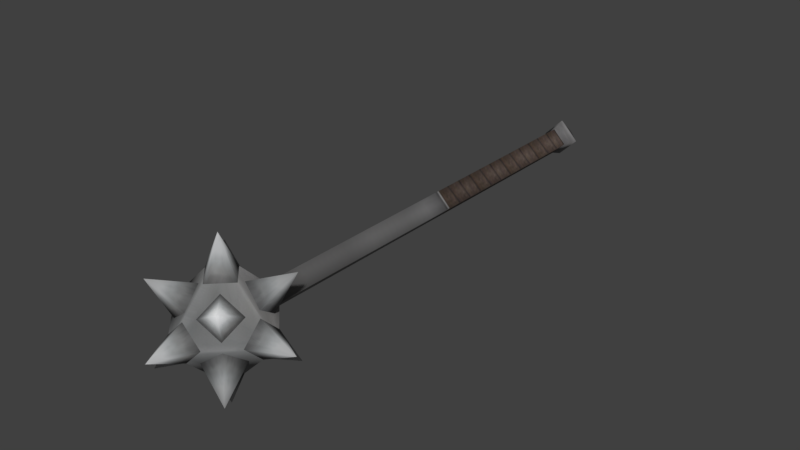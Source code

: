 # Source: one_handed_mace_1.blend  (saved by Blender 5.2.45; exported with 4.5.12 LTS)
import bpy
from mathutils import Matrix  # noqa: F401  (used for matrix-valued properties, if any)

bpy.ops.wm.read_factory_settings(use_empty=True)
scene = bpy.context.scene
scene.name = 'Scene'

# ---- collections
col_collection_1 = bpy.data.collections.new('Collection 1'); scene.collection.children.link(col_collection_1)
col_collection_2 = bpy.data.collections.new('Collection 2'); scene.collection.children.link(col_collection_2)
col_collection_3 = bpy.data.collections.new('Collection 3'); scene.collection.children.link(col_collection_3)
col_collection_4 = bpy.data.collections.new('Collection 4'); scene.collection.children.link(col_collection_4)
col_collection_5 = bpy.data.collections.new('Collection 5'); scene.collection.children.link(col_collection_5)
col_collection_6 = bpy.data.collections.new('Collection 6'); scene.collection.children.link(col_collection_6)
col_collection_7 = bpy.data.collections.new('Collection 7'); scene.collection.children.link(col_collection_7)
col_collection_8 = bpy.data.collections.new('Collection 8'); scene.collection.children.link(col_collection_8)
col_collection_9 = bpy.data.collections.new('Collection 9'); scene.collection.children.link(col_collection_9)
col_collection_10 = bpy.data.collections.new('Collection 10'); scene.collection.children.link(col_collection_10)
col_collection_11 = bpy.data.collections.new('Collection 11'); scene.collection.children.link(col_collection_11)
col_collection_12 = bpy.data.collections.new('Collection 12'); scene.collection.children.link(col_collection_12)
col_collection_13 = bpy.data.collections.new('Collection 13'); scene.collection.children.link(col_collection_13)
col_collection_14 = bpy.data.collections.new('Collection 14'); scene.collection.children.link(col_collection_14)
col_collection_20 = bpy.data.collections.new('Collection 20'); scene.collection.children.link(col_collection_20)

# ---- images (referenced by path relative to the original .blend; pixels are not part of the script)
import os
ASSET_DIR = os.environ.get("B2B_ASSET_DIR", "")  # directory of the original .blend (textures are referenced by path, not embedded)
HERE = os.path.dirname(os.path.abspath(__file__))  # packed textures are extracted next to this script under _unpacked/

def load_image(name, relpath, width, height, colorspace="sRGB"):
    """Load a texture the original file referenced (path relative to the .blend, or extracted next to this script)."""
    p = next((c for c in (os.path.join(HERE, relpath), os.path.join(ASSET_DIR, relpath)) if relpath and os.path.exists(c)), "")
    if p:
        img = bpy.data.images.load(p, check_existing=True)
        img.name = name
    else:  # same state as the original file: an image datablock whose file is absent (Cycles renders it pink)
        img = bpy.data.images.new(name, width, height)
        img.source = "FILE"
        img.filepath = "//" + (relpath or name)
    img.colorspace_settings.name = colorspace
    return img
img_tex_one_handed_mace_1 = load_image('tex_one_handed_mace_1', '_unpacked/tex_one_handed_mace_1.61e1b6df.png', 512, 512, 'sRGB')

# ---- materials (node trees are filled in below, after node groups)
mat_mat_one_handed_mace_1 = bpy.data.materials.new('mat_one_handed_mace_1')
mat_mat_one_handed_mace_1.alpha_threshold = 0.0
mat_mat_one_handed_mace_1.use_backface_culling_lightprobe_volume = False
mat_mat_one_handed_mace_1.use_transparent_shadow = False
mat_mat_one_handed_mace_1.roughness = 0.5
mat_mat_one_handed_mace_1.specular_intensity = 0.0

# ---- material node trees
mat_mat_one_handed_mace_1.use_nodes = True; mat_mat_one_handed_mace_1.node_tree.nodes.clear()
_N = mat_mat_one_handed_mace_1.node_tree.nodes; _L = mat_mat_one_handed_mace_1.node_tree.links
n0 = _N.new('ShaderNodeOutputMaterial'); n0.name = 'Material Output'; n0.location = (0, 0)
n1 = _N.new('ShaderNodeBsdfPrincipled'); n1.name = 'Principled BSDF'; n1.location = (0, 0)
n1.inputs[2].default_value = 0.75
n1.inputs[10].default_value = 0.005
n2 = _N.new('ShaderNodeTexImage'); n2.name = 'Image Texture'; n2.location = (0, 0)
n2.image = img_tex_one_handed_mace_1
_L.new(n2.outputs[0], n1.inputs[0])
_L.new(n1.outputs[0], n0.inputs[0])
n0.is_active_output = True

# ---- world
world_world = bpy.data.worlds.new('World'); scene.world = world_world
world_world.use_nodes = True; world_world.node_tree.nodes.clear()
_N = world_world.node_tree.nodes; _L = world_world.node_tree.links
n0 = _N.new('ShaderNodeOutputWorld'); n0.name = 'World Output'; n0.location = (280, 0)
n1 = _N.new('ShaderNodeBackground'); n1.name = 'Background'; n1.location = (0, 0)
n1.inputs[0].default_value = (0.05088, 0.05088, 0.05088, 1.0)
n2 = _N.new('NodeFrame'); n2.name = 'Frame'; n2.location = (0, 0)
n2.label = 'Versioning: Use Nodes was removed'
n2.width = 160
n0.parent = n2
n1.parent = n2
_L.new(n1.outputs[0], n0.inputs[0])
n0.is_active_output = True
world_world.color = (0.05088, 0.05088, 0.05088)
world_world.use_sun_shadow = False
world_world.sun_shadow_jitter_overblur = 0.0
world_world.cycles.sampling_method = 'MANUAL'

# ---- meshes
me_one_handed_mace_1 = bpy.data.meshes.new('one_handed_mace_1')
me_one_handed_mace_1.from_pydata([(0.04805, -0.1716, 0.0), (0.01087, -0.1344, 0.0), (0.01522, 0.218, 0.0), (0.01087, 0.2062, 0.0), (-0.04805, -0.1716, 0.0), (0.0, -0.1716, 0.04805), (0.0, -0.2196, 0.0), (0.0, -0.1716, -0.04805), (0.0, -0.1344, 0.01087), (-0.01087, -0.1344, 0.0), (0.0, 0.2345, 0.0), (0.0, -0.1344, -0.01087), (0.0, 0.218, 0.01522), (-0.01522, 0.218, 0.0), (0.0, 0.2062, -0.01087), (0.0, 0.218, -0.01522), (0.0, 0.2062, 0.01087), (-0.01087, 0.2062, 0.0), (-3.925e-10, -0.1564, 0.03271), (0.01512, -0.1716, 0.03271), (-1.715e-09, -0.1867, 0.03271), (-0.01512, -0.1716, 0.03271), (-3.925e-10, -0.1716, 0.06296), (0.03271, -0.1564, 5.728e-09), (0.03271, -0.1716, -0.01512), (0.03271, -0.1867, 2.864e-09), (0.03271, -0.1716, 0.01512), (0.06296, -0.1716, 5.728e-09), (5.728e-09, -0.1564, -0.03271), (-0.01512, -0.1716, -0.03271), (8.592e-09, -0.1867, -0.03271), (0.01512, -0.1716, -0.03271), (1.146e-08, -0.1716, -0.06296), (-0.03271, -0.1564, -5.728e-09), (-0.03271, -0.1716, 0.01512), (-0.03271, -0.1867, -1.432e-08), (-0.03271, -0.1716, -0.01512), (-0.06296, -0.1716, -1.718e-08), (-0.01512, -0.2043, -5.728e-09), (-2.864e-09, -0.2043, 0.01512), (0.01512, -0.2043, -1.432e-08), (-8.592e-09, -0.2043, -0.01512), (-1.146e-08, -0.2345, -1.718e-08), (0.02638, -0.1769, -0.0156), (0.009548, -0.1814, -0.02799), (0.004988, -0.1983, -0.0156), (0.02182, -0.1937, -0.003208), (0.0332, -0.2051, -0.03295), (-0.0052, -0.1453, 0.01569), (-0.009761, -0.1622, 0.02807), (-0.02659, -0.1667, 0.01569), (-0.02203, -0.1499, 0.003297), (-0.03342, -0.1385, 0.03304), (-0.005259, -0.1452, -0.01573), (-0.02209, -0.1498, -0.003341), (-0.02665, -0.1666, -0.01573), (-0.009819, -0.1621, -0.02812), (-0.03347, -0.1384, -0.03308), (0.0263, -0.1768, 0.01551), (0.02174, -0.1937, 0.00312), (0.004913, -0.1982, 0.01551), (0.009474, -0.1814, 0.0279), (0.03313, -0.2051, 0.03286), (-0.02631, -0.1768, -0.01573), (-0.02175, -0.1936, -0.003341), (-0.004922, -0.1982, -0.01573), (-0.009482, -0.1814, -0.02812), (-0.03314, -0.205, -0.03308), (0.005288, -0.1453, 0.01551), (0.02212, -0.1498, 0.00312), (0.02668, -0.1666, 0.01551), (0.009848, -0.1621, 0.0279), (0.0335, -0.1384, 0.03286), (0.005325, -0.1452, -0.0156), (0.009885, -0.162, -0.02799), (0.02671, -0.1666, -0.0156), (0.02215, -0.1497, -0.003208), (0.03354, -0.1384, -0.03295), (-0.02621, -0.1768, 0.01569), (-0.009386, -0.1813, 0.02807), (-0.004826, -0.1981, 0.01569), (-0.02165, -0.1936, 0.003297), (-0.03304, -0.205, 0.03304)], [], [(15, 3, 14), (7, 0, 6), (0, 5, 6), (12, 3, 2), (16, 1, 3), (3, 11, 14), (8, 0, 1), (11, 0, 7), (10, 12, 2), (10, 2, 15), (15, 17, 13), (7, 6, 4), (4, 6, 5), (17, 12, 13), (9, 16, 17), (11, 17, 14), (4, 8, 9), (4, 11, 7), (10, 13, 12), (10, 15, 13), (18, 22, 19), (19, 22, 20), (20, 22, 21), (21, 22, 18), (23, 27, 24), (24, 27, 25), (25, 27, 26), (26, 27, 23), (28, 32, 29), (29, 32, 30), (30, 32, 31), (31, 32, 28), (33, 37, 34), (34, 37, 35), (35, 37, 36), (36, 37, 33), (38, 42, 39), (39, 42, 40), (40, 42, 41), (41, 42, 38), (43, 47, 44), (44, 47, 45), (45, 47, 46), (46, 47, 43), (48, 52, 49), (49, 52, 50), (50, 52, 51), (51, 52, 48), (53, 57, 54), (54, 57, 55), (55, 57, 56), (56, 57, 53), (58, 62, 59), (59, 62, 60), (60, 62, 61), (61, 62, 58), (63, 67, 64), (64, 67, 65), (65, 67, 66), (66, 67, 63), (68, 72, 69), (69, 72, 70), (70, 72, 71), (71, 72, 68), (73, 77, 74), (74, 77, 75), (75, 77, 76), (76, 77, 73), (78, 82, 79), (79, 82, 80), (80, 82, 81), (81, 82, 78), (15, 2, 3), (12, 16, 3), (16, 8, 1), (3, 1, 11), (8, 5, 0), (11, 1, 0), (15, 14, 17), (17, 16, 12), (9, 8, 16), (11, 9, 17), (4, 5, 8), (4, 9, 11)])
me_one_handed_mace_1.polygons.foreach_set('use_smooth', [True] * 84)
_uv = me_one_handed_mace_1.uv_layers.new(name='UV_bake')
_uv.uv.foreach_set('vector', [0.3772, 0.1986, 0.3153, 0.07939, 0.4029, 0.1168, 0.08026, 0.5925, 0.2967, 0.7534, 0.1291, 0.9647, 0.2967, 0.7534, 0.5027, 0.9275, 0.1291, 0.9647, 0.2394, 0.1174, 0.3153, 0.07939, 0.2958, 0.1338, 0.9621, 0.3955, 0.03794, 0.3538, 0.9621, 0.3538, 0.9621, 0.3538, 0.03794, 0.3121, 0.9621, 0.3121, 0.5027, 0.6226, 0.2967, 0.7534, 0.4176, 0.601, 0.3772, 0.5231, 0.2967, 0.7534, 0.08026, 0.5925, 0.2374, 0.2204, 0.2394, 0.1174, 0.2958, 0.1338, 0.2374, 0.2204, 0.2958, 0.1338, 0.3772, 0.1986, 0.09854, 0.1931, 0.165, 0.07643, 0.1824, 0.1316, 0.9251, 0.5925, 0.8762, 0.9647, 0.7086, 0.7534, 0.7086, 0.7534, 0.8762, 0.9647, 0.5027, 0.9275, 0.165, 0.07643, 0.2394, 0.1174, 0.1824, 0.1316, 0.03794, 0.4372, 0.9621, 0.3955, 0.9621, 0.4372, 0.03794, 0.4789, 0.9621, 0.4372, 0.9621, 0.4789, 0.7086, 0.7534, 0.5027, 0.6226, 0.5878, 0.601, 0.7086, 0.7534, 0.6282, 0.5231, 0.9251, 0.5925, 0.2374, 0.2204, 0.1824, 0.1316, 0.2394, 0.1174, 0.2374, 0.2204, 0.09854, 0.1931, 0.1824, 0.1316, 0.9545, 0.2072, 0.7278, 0.268, 0.8727, 0.08337, 0.8727, 0.08337, 0.7278, 0.268, 0.733, 0.03335, 0.733, 0.03335, 0.7278, 0.268, 0.5912, 0.07717, 0.5912, 0.07717, 0.7278, 0.268, 0.504, 0.1973, 0.8727, 0.08337, 0.7278, 0.268, 0.733, 0.03335, 0.733, 0.03335, 0.7278, 0.268, 0.5912, 0.07717, 0.5912, 0.07717, 0.7278, 0.268, 0.504, 0.1973, 0.9545, 0.2072, 0.7278, 0.268, 0.8727, 0.08337, 0.733, 0.03335, 0.7278, 0.268, 0.5912, 0.07717, 0.5912, 0.07717, 0.7278, 0.268, 0.504, 0.1973, 0.9545, 0.2072, 0.7278, 0.268, 0.8727, 0.08337, 0.8727, 0.08337, 0.7278, 0.268, 0.733, 0.03335, 0.5912, 0.07717, 0.7278, 0.268, 0.504, 0.1973, 0.9545, 0.2072, 0.7278, 0.268, 0.8727, 0.08337, 0.8727, 0.08337, 0.7278, 0.268, 0.733, 0.03335, 0.733, 0.03335, 0.7278, 0.268, 0.5912, 0.07717, 0.5912, 0.07717, 0.7278, 0.268, 0.504, 0.1973, 0.9545, 0.2072, 0.7278, 0.268, 0.8727, 0.08337, 0.8727, 0.08337, 0.7278, 0.268, 0.733, 0.03335, 0.733, 0.03335, 0.7278, 0.268, 0.5912, 0.07717, 0.8727, 0.08337, 0.7278, 0.268, 0.733, 0.03335, 0.733, 0.03335, 0.7278, 0.268, 0.5912, 0.07717, 0.5912, 0.07717, 0.7278, 0.268, 0.504, 0.1973, 0.9545, 0.2072, 0.7278, 0.268, 0.8727, 0.08337, 0.5912, 0.07717, 0.7278, 0.268, 0.504, 0.1973, 0.9545, 0.2072, 0.7278, 0.268, 0.8727, 0.08337, 0.8727, 0.08337, 0.7278, 0.268, 0.733, 0.03335, 0.733, 0.03335, 0.7278, 0.268, 0.5912, 0.07717, 0.5912, 0.07717, 0.7278, 0.268, 0.504, 0.1973, 0.9545, 0.2072, 0.7278, 0.268, 0.8727, 0.08337, 0.8727, 0.08337, 0.7278, 0.268, 0.733, 0.03335, 0.733, 0.03335, 0.7278, 0.268, 0.5912, 0.07717, 0.8727, 0.08337, 0.7278, 0.268, 0.733, 0.03335, 0.733, 0.03335, 0.7278, 0.268, 0.5912, 0.07717, 0.5912, 0.07717, 0.7278, 0.268, 0.504, 0.1973, 0.9545, 0.2072, 0.7278, 0.268, 0.8727, 0.08337, 0.5912, 0.07717, 0.7278, 0.268, 0.504, 0.1973, 0.9545, 0.2072, 0.7278, 0.268, 0.8727, 0.08337, 0.8727, 0.08337, 0.7278, 0.268, 0.733, 0.03335, 0.733, 0.03335, 0.7278, 0.268, 0.5912, 0.07717, 0.8727, 0.08337, 0.7278, 0.268, 0.733, 0.03335, 0.733, 0.03335, 0.7278, 0.268, 0.5912, 0.07717, 0.5912, 0.07717, 0.7278, 0.268, 0.504, 0.1973, 0.9545, 0.2072, 0.7278, 0.268, 0.8727, 0.08337, 0.8727, 0.08337, 0.7278, 0.268, 0.733, 0.03335, 0.733, 0.03335, 0.7278, 0.268, 0.5912, 0.07717, 0.5912, 0.07717, 0.7278, 0.268, 0.504, 0.1973, 0.9545, 0.2072, 0.7278, 0.268, 0.8727, 0.08337, 0.5912, 0.07717, 0.7278, 0.268, 0.504, 0.1973, 0.9545, 0.2072, 0.7278, 0.268, 0.8727, 0.08337, 0.8727, 0.08337, 0.7278, 0.268, 0.733, 0.03335, 0.733, 0.03335, 0.7278, 0.268, 0.5912, 0.07717, 0.3772, 0.1986, 0.2958, 0.1338, 0.3153, 0.07939, 0.2394, 0.1174, 0.2403, 0.07294, 0.3153, 0.07939, 0.9621, 0.3955, 0.03794, 0.3955, 0.03794, 0.3538, 0.9621, 0.3538, 0.03794, 0.3538, 0.03794, 0.3121, 0.5027, 0.6226, 0.5027, 0.9275, 0.2967, 0.7534, 0.3772, 0.5231, 0.4176, 0.601, 0.2967, 0.7534, 0.09854, 0.1931, 0.07599, 0.1104, 0.165, 0.07643, 0.165, 0.07643, 0.2403, 0.07294, 0.2394, 0.1174, 0.03794, 0.4372, 0.03794, 0.3955, 0.9621, 0.3955, 0.03794, 0.4789, 0.03794, 0.4372, 0.9621, 0.4372, 0.7086, 0.7534, 0.5027, 0.9275, 0.5027, 0.6226, 0.7086, 0.7534, 0.5878, 0.601, 0.6282, 0.5231])
me_one_handed_mace_1.materials.append(mat_mat_one_handed_mace_1)
me_one_handed_mace_1.use_remesh_preserve_volume = False
me_one_handed_mace_1.use_remesh_preserve_attributes = False
me_one_handed_mace_1.use_mirror_vertex_groups = False
me_one_handed_mace_1.update()

# ---- objects
ob_one_handed_mace_1 = bpy.data.objects.new('one_handed_mace_1', me_one_handed_mace_1)

# ---- transforms, parenting, visibility, modifiers, constraints
ob_one_handed_mace_1.location = (0.0, 0.0, 0.01763)
ob_one_handed_mace_1.lineart.crease_threshold = 0.0

# ---- collection membership
col_collection_6.objects.link(ob_one_handed_mace_1)

# ---- scene / render settings (as saved in the file)
scene.frame_start = 1; scene.frame_end = 250; scene.frame_set(1)
scene.render.engine = 'BLENDER_EEVEE_NEXT'
scene.render.resolution_percentage = 50
scene.render.dither_intensity = 0.0
scene.render.film_transparent = True
scene.render.bake_type = 'DISPLACEMENT'
scene.render.bake_bias = 0.0
scene.render.bake_samples = 0
scene.cycles.use_denoising = False
scene.cycles.samples = 128
scene.cycles.sampling_pattern = 'TABULATED_SOBOL'
scene.cycles.use_adaptive_sampling = False
scene.cycles.use_light_tree = False
scene.eevee.fast_gi_thickness_near = 0.1
scene.eevee.fast_gi_thickness_far = 0.0
scene.view_settings.view_transform = 'Standard'
bpy.context.view_layer.update()

# ---- added for rendering (the .blend has no active camera and no usable light): camera, sun
cam_auto = bpy.data.cameras.new('AutoCamera')
cam_auto.lens = 50.0
cam_auto.sensor_width = 36.0
cam_auto.clip_end = 1000.0
ob_auto_camera = bpy.data.objects.new('AutoCamera', cam_auto)
scene.collection.objects.link(ob_auto_camera)
ob_auto_camera.location = (0.464176, -0.557012, 0.388969)
ob_auto_camera.rotation_euler = (1.09748, -7.21219e-08, 0.694738)
scene.camera = ob_auto_camera
light_auto_sun = bpy.data.lights.new('AutoSun', 'SUN')
light_auto_sun.energy = 3.0
light_auto_sun.angle = 0.0523599
ob_auto_sun = bpy.data.objects.new('AutoSun', light_auto_sun)
scene.collection.objects.link(ob_auto_sun)
ob_auto_sun.rotation_euler = (0.872665, 0.174533, 0.523599)
bpy.context.view_layer.update()
